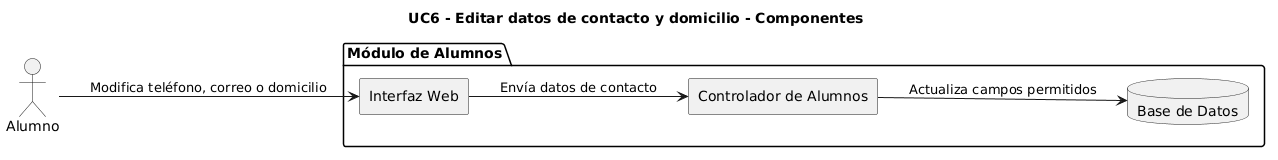

The diagram above was rendered by PlantUML. Its source (embedded in the PNG):
@startuml
title UC6 - Editar datos de contacto y domicilio - Componentes
left to right direction
skinparam componentStyle rectangle

actor "Alumno" as A
package "Módulo de Alumnos" {
    component "Interfaz Web" as UI
    component "Controlador de Alumnos" as Ctrl
    database "Base de Datos" as BD
}

A --> UI : Modifica teléfono, correo o domicilio
UI --> Ctrl : Envía datos de contacto
Ctrl --> BD : Actualiza campos permitidos
@enduml